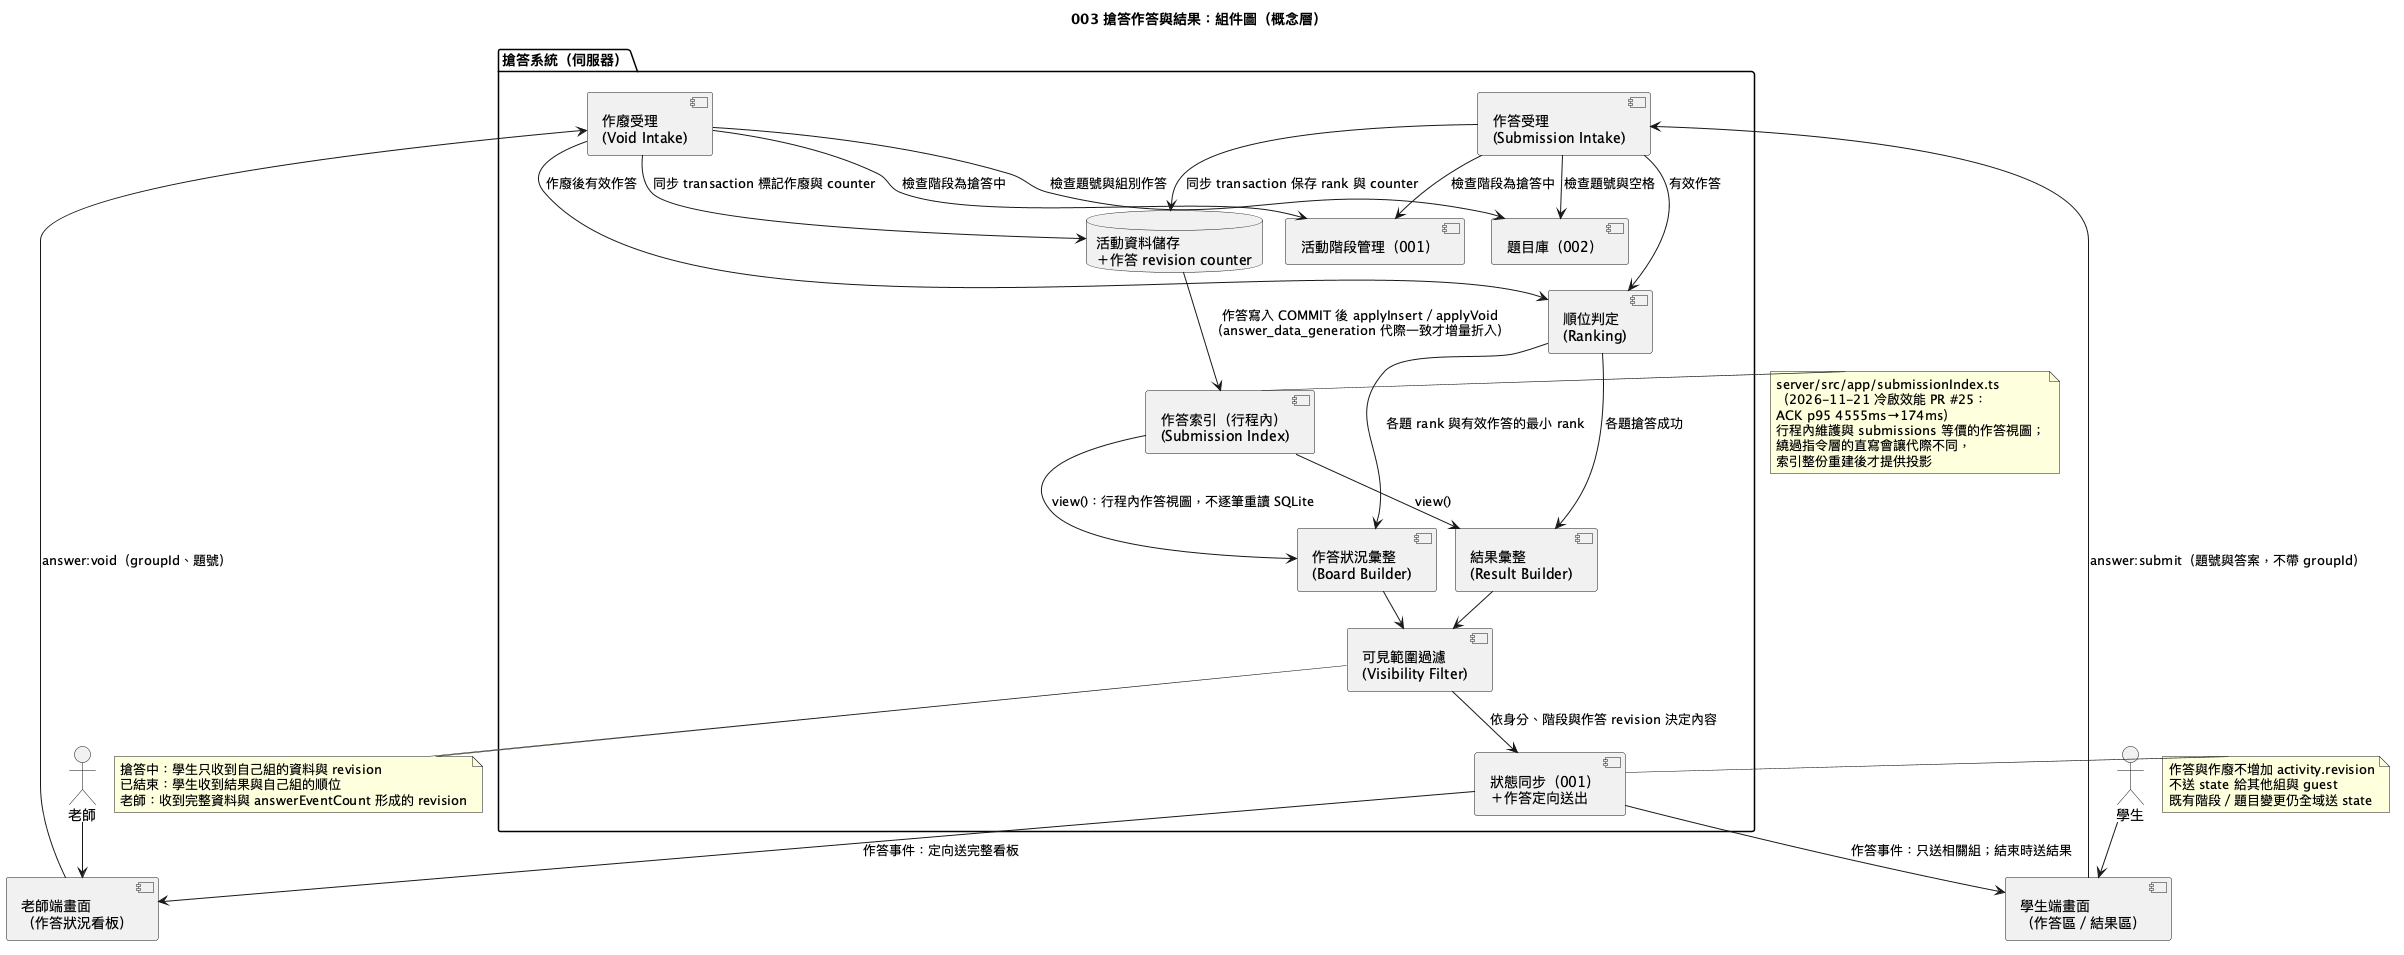

The diagram above was rendered by PlantUML. Its source (embedded in the PNG):
@startuml
!pragma layout smetana
!pragma layout smetana
title 003 搶答作答與結果：組件圖（概念層）

actor 老師
actor 學生
component "老師端畫面\n（作答狀況看板）" as TeacherUI
component "學生端畫面\n（作答區／結果區）" as StudentUI

package "搶答系統（伺服器）" {
  component "作答受理\n(Submission Intake)" as Intake
  component "作廢受理\n(Void Intake)" as VoidIntake
  component "順位判定\n(Ranking)" as Rank
  component "作答索引（行程內）\n(Submission Index)" as Index
  component "可見範圍過濾\n(Visibility Filter)" as Filter
  component "作答狀況彙整\n(Board Builder)" as Board
  component "結果彙整\n(Result Builder)" as Result
  component "狀態同步（001）\n＋作答定向送出" as Sync
  component "活動階段管理（001）" as Phase
  component "題目庫（002）" as Bank
  database "活動資料儲存\n＋作答 revision counter" as Store
}

學生 --> StudentUI
老師 --> TeacherUI
StudentUI --> Intake : answer:submit（題號與答案，不帶 groupId）
TeacherUI --> VoidIntake : answer:void（groupId、題號）
Intake --> Phase : 檢查階段為搶答中
VoidIntake --> Phase : 檢查階段為搶答中
Intake --> Bank : 檢查題號與空格
VoidIntake --> Bank : 檢查題號與組別作答
Intake --> Store : 同步 transaction 保存 rank 與 counter
VoidIntake --> Store : 同步 transaction 標記作廢與 counter
Intake --> Rank : 有效作答
VoidIntake --> Rank : 作廢後有效作答
Store --> Index : 作答寫入 COMMIT 後 applyInsert／applyVoid\n（answer_data_generation 代際一致才增量折入）
Index --> Board : view()：行程內作答視圖，不逐筆重讀 SQLite
Index --> Result : view()
Rank --> Board : 各題 rank 與有效作答的最小 rank
Rank --> Result : 各題搶答成功
Board --> Filter
Result --> Filter
Filter --> Sync : 依身分、階段與作答 revision 決定內容
Sync --> TeacherUI : 作答事件：定向送完整看板
Sync --> StudentUI : 作答事件：只送相關組；結束時送結果

note right of Index
  server/src/app/submissionIndex.ts
  （2026-11-21 冷啟效能 PR #25：
  ACK p95 4555ms→174ms）
  行程內維護與 submissions 等價的作答視圖；
  繞過指令層的直寫會讓代際不同，
  索引整份重建後才提供投影
end note

note bottom of Filter
  搶答中：學生只收到自己組的資料與 revision
  已結束：學生收到結果與自己組的順位
  老師：收到完整資料與 answerEventCount 形成的 revision
end note

note right of Sync
  作答與作廢不增加 activity.revision
  不送 state 給其他組與 guest
  既有階段／題目變更仍全域送 state
end note
@enduml